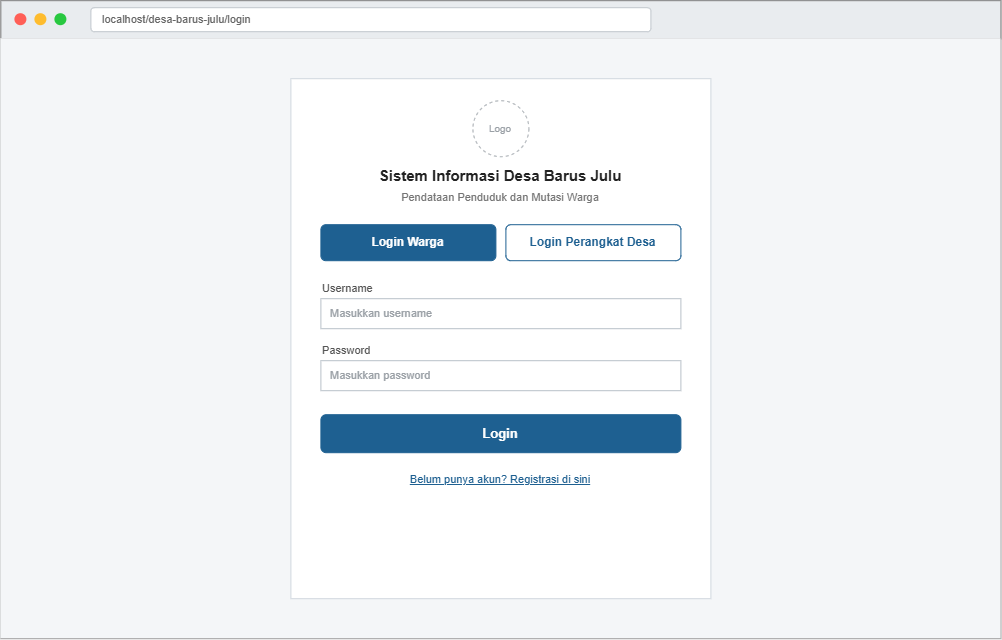

The diagram above was exported from draw.io. Its source (the exported page's mxGraphModel, read from the mxfile embedded in the PNG):
<mxGraphModel dx="1053" dy="770" grid="1" gridSize="10" guides="1" tooltips="1" connect="1" arrows="1" fold="1" page="1" pageScale="1" pageWidth="1080" pageHeight="708" math="0" shadow="0">
  <root>
    <mxCell id="0" />
    <mxCell id="1" parent="0" />
    <mxCell id="v2" parent="1" style="rounded=0;whiteSpace=wrap;html=1;fillColor=#ffffff;strokeColor=#888888;fontSize=12;fontColor=#222222;align=center;verticalAlign=middle;spacingLeft=6;spacingRight=6;spacingTop=0;spacingBottom=0;" value="" vertex="1">
      <mxGeometry height="638" width="1000" x="40" y="30" as="geometry" />
    </mxCell>
    <mxCell id="v3" parent="1" style="rounded=0;whiteSpace=wrap;html=1;fillColor=#e9ecef;strokeColor=#888888;fontSize=12;fontColor=#222222;align=center;verticalAlign=middle;spacingLeft=6;spacingRight=6;spacingTop=0;spacingBottom=0;" value="" vertex="1">
      <mxGeometry height="38" width="1000" x="40" y="30" as="geometry" />
    </mxCell>
    <mxCell id="v4" parent="1" style="ellipse;whiteSpace=wrap;html=1;fillColor=#ff5f57;strokeColor=none;fontSize=12;fontColor=#222222;align=center;verticalAlign=middle;spacingLeft=6;spacingRight=6;spacingTop=0;spacingBottom=0;" value="" vertex="1">
      <mxGeometry height="12" width="12" x="54" y="43" as="geometry" />
    </mxCell>
    <mxCell id="v5" parent="1" style="ellipse;whiteSpace=wrap;html=1;fillColor=#febc2e;strokeColor=none;fontSize=12;fontColor=#222222;align=center;verticalAlign=middle;spacingLeft=6;spacingRight=6;spacingTop=0;spacingBottom=0;" value="" vertex="1">
      <mxGeometry height="12" width="12" x="74" y="43" as="geometry" />
    </mxCell>
    <mxCell id="v6" parent="1" style="ellipse;whiteSpace=wrap;html=1;fillColor=#28c840;strokeColor=none;fontSize=12;fontColor=#222222;align=center;verticalAlign=middle;spacingLeft=6;spacingRight=6;spacingTop=0;spacingBottom=0;" value="" vertex="1">
      <mxGeometry height="12" width="12" x="94" y="43" as="geometry" />
    </mxCell>
    <mxCell id="v7" parent="1" style="rounded=1;arcSize=14;whiteSpace=wrap;html=1;fillColor=#ffffff;strokeColor=#c0c6cc;fontSize=11;fontColor=#666666;align=left;verticalAlign=middle;spacingLeft=10;spacingRight=10;spacingTop=0;spacingBottom=0;" value="localhost/desa-barus-julu/login" vertex="1">
      <mxGeometry height="24" width="560" x="130" y="37" as="geometry" />
    </mxCell>
    <mxCell id="v8" parent="1" style="rounded=0;whiteSpace=wrap;html=1;fillColor=#f4f6f8;strokeColor=none;fontSize=12;fontColor=#222222;align=center;verticalAlign=middle;spacingLeft=6;spacingRight=6;spacingTop=0;spacingBottom=0;" value="" vertex="1">
      <mxGeometry height="600" width="1000" x="40" y="68" as="geometry" />
    </mxCell>
    <mxCell id="v9" parent="1" style="rounded=0;whiteSpace=wrap;html=1;fillColor=#ffffff;strokeColor=#d0d7de;fontSize=12;fontColor=#222222;align=center;verticalAlign=middle;spacingLeft=6;spacingRight=6;spacingTop=0;spacingBottom=0;" value="" vertex="1">
      <mxGeometry height="520" width="420" x="330" y="108" as="geometry" />
    </mxCell>
    <mxCell id="v10" parent="1" style="ellipse;whiteSpace=wrap;html=1;fillColor=#ffffff;strokeColor=#9aa0a6;fontSize=10;fontColor=#9aa0a6;align=center;verticalAlign=middle;spacingLeft=6;spacingRight=6;spacingTop=0;spacingBottom=0;dashed=1;" value="Logo" vertex="1">
      <mxGeometry height="56" width="56" x="512" y="130" as="geometry" />
    </mxCell>
    <mxCell id="v11" parent="1" style="rounded=0;whiteSpace=wrap;html=1;fillColor=none;strokeColor=none;fontSize=15;fontColor=#222222;align=center;verticalAlign=middle;spacingLeft=0;spacingRight=0;spacingTop=0;spacingBottom=0;fontStyle=1;" value="Sistem Informasi Desa Barus Julu" vertex="1">
      <mxGeometry height="22" width="420" x="330" y="194" as="geometry" />
    </mxCell>
    <mxCell id="v12" parent="1" style="rounded=0;whiteSpace=wrap;html=1;fillColor=none;strokeColor=none;fontSize=11;fontColor=#757575;align=center;verticalAlign=middle;spacingLeft=0;spacingRight=0;spacingTop=0;spacingBottom=0;" value="Pendataan Penduduk dan Mutasi Warga" vertex="1">
      <mxGeometry height="18" width="420" x="330" y="218" as="geometry" />
    </mxCell>
    <mxCell id="v13" parent="1" style="rounded=1;arcSize=14;whiteSpace=wrap;html=1;fillColor=#1e6091;strokeColor=#1e6091;fontSize=12;fontColor=#ffffff;align=center;verticalAlign=middle;spacingLeft=2;spacingRight=2;spacingTop=0;spacingBottom=0;fontStyle=1;" value="Login Warga" vertex="1">
      <mxGeometry height="36" width="175" x="360" y="254" as="geometry" />
    </mxCell>
    <mxCell id="v14" parent="1" style="rounded=1;arcSize=14;whiteSpace=wrap;html=1;fillColor=#ffffff;strokeColor=#1e6091;fontSize=12;fontColor=#1e6091;align=center;verticalAlign=middle;spacingLeft=2;spacingRight=2;spacingTop=0;spacingBottom=0;fontStyle=1;" value="Login Perangkat Desa" vertex="1">
      <mxGeometry height="36" width="175" x="545" y="254" as="geometry" />
    </mxCell>
    <mxCell id="v15" parent="1" style="rounded=0;whiteSpace=wrap;html=1;fillColor=none;strokeColor=none;fontSize=11;fontColor=#555555;align=left;verticalAlign=middle;spacingLeft=0;spacingRight=0;spacingTop=0;spacingBottom=0;" value="Username" vertex="1">
      <mxGeometry height="16" width="360" x="360" y="310" as="geometry" />
    </mxCell>
    <mxCell id="v16" parent="1" style="rounded=0;whiteSpace=wrap;html=1;fillColor=#ffffff;strokeColor=#b8c0c8;fontSize=11;fontColor=#9aa0a6;align=left;verticalAlign=middle;spacingLeft=8;spacingRight=8;spacingTop=0;spacingBottom=0;" value="Masukkan username" vertex="1">
      <mxGeometry height="30" width="360" x="360" y="328" as="geometry" />
    </mxCell>
    <mxCell id="v17" parent="1" style="rounded=0;whiteSpace=wrap;html=1;fillColor=none;strokeColor=none;fontSize=11;fontColor=#555555;align=left;verticalAlign=middle;spacingLeft=0;spacingRight=0;spacingTop=0;spacingBottom=0;" value="Password" vertex="1">
      <mxGeometry height="16" width="360" x="360" y="372" as="geometry" />
    </mxCell>
    <mxCell id="v18" parent="1" style="rounded=0;whiteSpace=wrap;html=1;fillColor=#ffffff;strokeColor=#b8c0c8;fontSize=11;fontColor=#9aa0a6;align=left;verticalAlign=middle;spacingLeft=8;spacingRight=8;spacingTop=0;spacingBottom=0;" value="Masukkan password" vertex="1">
      <mxGeometry height="30" width="360" x="360" y="390" as="geometry" />
    </mxCell>
    <mxCell id="v19" parent="1" style="rounded=1;arcSize=14;whiteSpace=wrap;html=1;fillColor=#1e6091;strokeColor=#1e6091;fontSize=13;fontColor=#ffffff;align=center;verticalAlign=middle;spacingLeft=2;spacingRight=2;spacingTop=0;spacingBottom=0;fontStyle=1;" value="Login" vertex="1">
      <mxGeometry height="38" width="360" x="360" y="444" as="geometry" />
    </mxCell>
    <mxCell id="v20" parent="1" style="rounded=0;whiteSpace=wrap;html=1;fillColor=none;strokeColor=none;fontSize=11;fontColor=#1e6091;align=center;verticalAlign=middle;spacingLeft=0;spacingRight=0;spacingTop=0;spacingBottom=0;fontStyle=4;" value="Belum punya akun? Registrasi di sini" vertex="1">
      <mxGeometry height="18" width="360" x="360" y="500" as="geometry" />
    </mxCell>
  </root>
</mxGraphModel>